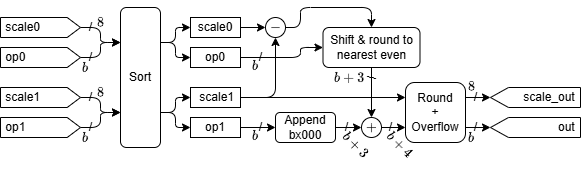

The diagram above was exported from draw.io. Its source (the exported page's mxGraphModel, read from the mxfile embedded in the PNG):
<mxGraphModel dx="1592" dy="1147" grid="1" gridSize="10" guides="1" tooltips="1" connect="1" arrows="1" fold="1" page="1" pageScale="1" pageWidth="850" pageHeight="1100" math="1" shadow="0">
  <root>
    <mxCell id="0" />
    <mxCell id="1" parent="0" />
    <mxCell id="61" value="$$b$$" style="text;html=1;align=center;verticalAlign=middle;resizable=0;points=[];autosize=1;strokeColor=none;fillColor=none;" parent="1" vertex="1">
      <mxGeometry x="265" y="163" width="60" height="30" as="geometry" />
    </mxCell>
    <mxCell id="60" value="$$b$$" style="text;html=1;align=center;verticalAlign=middle;resizable=0;points=[];autosize=1;strokeColor=none;fillColor=none;" parent="1" vertex="1">
      <mxGeometry x="265" y="93" width="60" height="30" as="geometry" />
    </mxCell>
    <mxCell id="13" style="edgeStyle=orthogonalEdgeStyle;html=1;entryX=0;entryY=0.25;entryDx=0;entryDy=0;" parent="1" source="5" target="11" edge="1">
      <mxGeometry relative="1" as="geometry" />
    </mxCell>
    <mxCell id="5" value="&amp;nbsp;op0" style="shape=offPageConnector;whiteSpace=wrap;html=1;rotation=0;direction=north;labelPosition=center;verticalLabelPosition=middle;align=left;verticalAlign=middle;size=0.16666666666666666;" parent="1" vertex="1">
      <mxGeometry x="40" y="90" width="80" height="20" as="geometry" />
    </mxCell>
    <mxCell id="16" style="edgeStyle=orthogonalEdgeStyle;html=1;entryX=0;entryY=0.75;entryDx=0;entryDy=0;" parent="1" source="6" target="11" edge="1">
      <mxGeometry relative="1" as="geometry" />
    </mxCell>
    <mxCell id="6" value="&amp;nbsp;op1" style="shape=offPageConnector;whiteSpace=wrap;html=1;rotation=0;direction=north;labelPosition=center;verticalLabelPosition=middle;align=left;verticalAlign=middle;size=0.16666666666666666;" parent="1" vertex="1">
      <mxGeometry x="40" y="160" width="80" height="20" as="geometry" />
    </mxCell>
    <mxCell id="12" style="edgeStyle=orthogonalEdgeStyle;html=1;entryX=0;entryY=0.25;entryDx=0;entryDy=0;" parent="1" source="7" target="11" edge="1">
      <mxGeometry relative="1" as="geometry" />
    </mxCell>
    <mxCell id="7" value="&amp;nbsp;scale0" style="shape=offPageConnector;whiteSpace=wrap;html=1;rotation=0;direction=north;labelPosition=center;verticalLabelPosition=middle;align=left;verticalAlign=middle;size=0.16666666666666666;" parent="1" vertex="1">
      <mxGeometry x="40" y="60" width="80" height="20" as="geometry" />
    </mxCell>
    <mxCell id="14" style="edgeStyle=orthogonalEdgeStyle;html=1;entryX=0;entryY=0.75;entryDx=0;entryDy=0;" parent="1" source="8" target="11" edge="1">
      <mxGeometry relative="1" as="geometry" />
    </mxCell>
    <mxCell id="8" value="&amp;nbsp;scale1" style="shape=offPageConnector;whiteSpace=wrap;html=1;rotation=0;direction=north;labelPosition=center;verticalLabelPosition=middle;align=left;verticalAlign=middle;size=0.16666666666666666;" parent="1" vertex="1">
      <mxGeometry x="40" y="130" width="80" height="20" as="geometry" />
    </mxCell>
    <mxCell id="24" style="edgeStyle=orthogonalEdgeStyle;html=1;exitX=1;exitY=0.75;exitDx=0;exitDy=0;entryX=0;entryY=0.5;entryDx=0;entryDy=0;" parent="1" source="11" target="23" edge="1">
      <mxGeometry relative="1" as="geometry" />
    </mxCell>
    <mxCell id="25" style="edgeStyle=orthogonalEdgeStyle;html=1;exitX=1;exitY=0.75;exitDx=0;exitDy=0;entryX=0;entryY=0.5;entryDx=0;entryDy=0;" parent="1" source="11" target="22" edge="1">
      <mxGeometry relative="1" as="geometry" />
    </mxCell>
    <mxCell id="26" style="edgeStyle=orthogonalEdgeStyle;html=1;exitX=1;exitY=0.25;exitDx=0;exitDy=0;entryX=0;entryY=0.5;entryDx=0;entryDy=0;" parent="1" source="11" target="21" edge="1">
      <mxGeometry relative="1" as="geometry" />
    </mxCell>
    <mxCell id="27" style="edgeStyle=orthogonalEdgeStyle;html=1;exitX=1;exitY=0.25;exitDx=0;exitDy=0;entryX=0;entryY=0.5;entryDx=0;entryDy=0;" parent="1" source="11" target="20" edge="1">
      <mxGeometry relative="1" as="geometry" />
    </mxCell>
    <mxCell id="11" value="Sort" style="rounded=1;whiteSpace=wrap;html=1;" parent="1" vertex="1">
      <mxGeometry x="160" y="50" width="40" height="140" as="geometry" />
    </mxCell>
    <mxCell id="57" style="edgeStyle=orthogonalEdgeStyle;html=1;entryX=0;entryY=0.5;entryDx=0;entryDy=0;" parent="1" source="20" target="56" edge="1">
      <mxGeometry relative="1" as="geometry" />
    </mxCell>
    <mxCell id="20" value="&lt;span style=&quot;text-align: left;&quot;&gt;scale0&lt;/span&gt;" style="rounded=0;whiteSpace=wrap;html=1;" parent="1" vertex="1">
      <mxGeometry x="230" y="60" width="50" height="20" as="geometry" />
    </mxCell>
    <mxCell id="46" style="edgeStyle=orthogonalEdgeStyle;html=1;entryX=0;entryY=0.5;entryDx=0;entryDy=0;" parent="1" source="21" target="34" edge="1">
      <mxGeometry relative="1" as="geometry">
        <mxPoint x="340.0000000000075" y="100" as="targetPoint" />
        <Array as="points">
          <mxPoint x="340" y="100" />
          <mxPoint x="340" y="90" />
        </Array>
      </mxGeometry>
    </mxCell>
    <mxCell id="21" value="&lt;span style=&quot;text-align: left;&quot;&gt;op0&lt;/span&gt;" style="rounded=0;whiteSpace=wrap;html=1;" parent="1" vertex="1">
      <mxGeometry x="230" y="90" width="50" height="20" as="geometry" />
    </mxCell>
    <mxCell id="51" style="edgeStyle=orthogonalEdgeStyle;html=1;entryX=0;entryY=0.25;entryDx=0;entryDy=0;" parent="1" source="22" target="47" edge="1">
      <mxGeometry relative="1" as="geometry" />
    </mxCell>
    <mxCell id="58" style="edgeStyle=orthogonalEdgeStyle;html=1;entryX=0.5;entryY=1;entryDx=0;entryDy=0;" parent="1" source="22" target="56" edge="1">
      <mxGeometry relative="1" as="geometry" />
    </mxCell>
    <mxCell id="22" value="&lt;span style=&quot;text-align: left;&quot;&gt;&amp;nbsp;scale1&lt;/span&gt;" style="rounded=0;whiteSpace=wrap;html=1;" parent="1" vertex="1">
      <mxGeometry x="230" y="130" width="50" height="20" as="geometry" />
    </mxCell>
    <mxCell id="66" style="edgeStyle=none;html=1;exitX=1;exitY=0.5;exitDx=0;exitDy=0;entryX=0;entryY=0.5;entryDx=0;entryDy=0;" parent="1" source="23" target="65" edge="1">
      <mxGeometry relative="1" as="geometry" />
    </mxCell>
    <mxCell id="23" value="&lt;span style=&quot;text-align: left;&quot;&gt;op1&lt;/span&gt;" style="rounded=0;whiteSpace=wrap;html=1;" parent="1" vertex="1">
      <mxGeometry x="230" y="160" width="50" height="20" as="geometry" />
    </mxCell>
    <mxCell id="50" style="edgeStyle=orthogonalEdgeStyle;html=1;entryX=0;entryY=0.75;entryDx=0;entryDy=0;" parent="1" source="33" target="47" edge="1">
      <mxGeometry relative="1" as="geometry" />
    </mxCell>
    <mxCell id="33" value="$$+$$" style="ellipse;whiteSpace=wrap;html=1;aspect=fixed;" parent="1" vertex="1">
      <mxGeometry x="401" y="160" width="20" height="20" as="geometry" />
    </mxCell>
    <mxCell id="38" style="edgeStyle=orthogonalEdgeStyle;html=1;entryX=0.5;entryY=0;entryDx=0;entryDy=0;" parent="1" source="34" target="33" edge="1">
      <mxGeometry relative="1" as="geometry" />
    </mxCell>
    <mxCell id="34" value="Shift &amp;amp; round to nearest even" style="rounded=1;whiteSpace=wrap;html=1;" parent="1" vertex="1">
      <mxGeometry x="362.5" y="70" width="97" height="40" as="geometry" />
    </mxCell>
    <mxCell id="54" style="edgeStyle=orthogonalEdgeStyle;html=1;exitX=1;exitY=0.25;exitDx=0;exitDy=0;entryX=0.5;entryY=1;entryDx=0;entryDy=0;" parent="1" source="47" target="53" edge="1">
      <mxGeometry relative="1" as="geometry" />
    </mxCell>
    <mxCell id="55" style="edgeStyle=orthogonalEdgeStyle;html=1;exitX=1;exitY=0.75;exitDx=0;exitDy=0;entryX=0.5;entryY=1;entryDx=0;entryDy=0;" parent="1" source="47" target="52" edge="1">
      <mxGeometry relative="1" as="geometry" />
    </mxCell>
    <mxCell id="47" value="Round&lt;br&gt;+&lt;br&gt;Overflow" style="rounded=1;whiteSpace=wrap;html=1;" parent="1" vertex="1">
      <mxGeometry x="445" y="125" width="60" height="60" as="geometry" />
    </mxCell>
    <mxCell id="52" value="out&amp;nbsp;" style="shape=offPageConnector;whiteSpace=wrap;html=1;rotation=0;direction=south;labelPosition=center;verticalLabelPosition=middle;align=right;verticalAlign=middle;size=0.2;" parent="1" vertex="1">
      <mxGeometry x="530" y="160" width="90" height="20" as="geometry" />
    </mxCell>
    <mxCell id="53" value="scale_out&amp;nbsp;" style="shape=offPageConnector;whiteSpace=wrap;html=1;rotation=0;direction=south;labelPosition=center;verticalLabelPosition=middle;align=right;verticalAlign=middle;size=0.2;" parent="1" vertex="1">
      <mxGeometry x="530" y="130" width="90" height="20" as="geometry" />
    </mxCell>
    <mxCell id="59" style="edgeStyle=orthogonalEdgeStyle;html=1;entryX=0.5;entryY=0;entryDx=0;entryDy=0;" parent="1" source="56" target="34" edge="1">
      <mxGeometry relative="1" as="geometry">
        <mxPoint x="350" y="90" as="targetPoint" />
        <Array as="points">
          <mxPoint x="340" y="70" />
          <mxPoint x="340" y="50" />
          <mxPoint x="411" y="50" />
        </Array>
      </mxGeometry>
    </mxCell>
    <mxCell id="56" value="$$-$$" style="ellipse;whiteSpace=wrap;html=1;aspect=fixed;" parent="1" vertex="1">
      <mxGeometry x="305" y="60" width="20" height="20" as="geometry" />
    </mxCell>
    <mxCell id="62" value="$$b+3$$" style="text;html=1;align=center;verticalAlign=middle;resizable=0;points=[];autosize=1;strokeColor=none;fillColor=none;" parent="1" vertex="1">
      <mxGeometry x="354" y="105" width="70" height="30" as="geometry" />
    </mxCell>
    <mxCell id="64" value="$$b+4$$" style="text;html=1;align=center;verticalAlign=middle;resizable=0;points=[];autosize=1;strokeColor=none;fillColor=none;rotation=45;" parent="1" vertex="1">
      <mxGeometry x="405" y="172" width="70" height="30" as="geometry" />
    </mxCell>
    <mxCell id="67" style="edgeStyle=none;html=1;entryX=0;entryY=0.5;entryDx=0;entryDy=0;" parent="1" source="65" target="33" edge="1">
      <mxGeometry relative="1" as="geometry" />
    </mxCell>
    <mxCell id="65" value="Append bx000" style="rounded=1;whiteSpace=wrap;html=1;" parent="1" vertex="1">
      <mxGeometry x="315" y="155" width="60" height="30" as="geometry" />
    </mxCell>
    <mxCell id="68" value="$$b+3$$" style="text;html=1;align=center;verticalAlign=middle;resizable=0;points=[];autosize=1;strokeColor=none;fillColor=none;rotation=45;" parent="1" vertex="1">
      <mxGeometry x="360.5" y="172" width="70" height="30" as="geometry" />
    </mxCell>
    <mxCell id="69" value="$$8$$" style="text;html=1;align=center;verticalAlign=middle;resizable=0;points=[];autosize=1;strokeColor=none;fillColor=none;" parent="1" vertex="1">
      <mxGeometry x="110" y="50" width="60" height="30" as="geometry" />
    </mxCell>
    <mxCell id="70" value="$$8$$" style="text;html=1;align=center;verticalAlign=middle;resizable=0;points=[];autosize=1;strokeColor=none;fillColor=none;" parent="1" vertex="1">
      <mxGeometry x="110" y="120" width="60" height="30" as="geometry" />
    </mxCell>
    <mxCell id="71" value="$$b$$" style="text;html=1;align=center;verticalAlign=middle;resizable=0;points=[];autosize=1;strokeColor=none;fillColor=none;" parent="1" vertex="1">
      <mxGeometry x="95" y="95" width="60" height="30" as="geometry" />
    </mxCell>
    <mxCell id="72" value="$$b$$" style="text;html=1;align=center;verticalAlign=middle;resizable=0;points=[];autosize=1;strokeColor=none;fillColor=none;" parent="1" vertex="1">
      <mxGeometry x="95" y="165" width="60" height="30" as="geometry" />
    </mxCell>
    <mxCell id="73" value="$$b$$" style="text;html=1;align=center;verticalAlign=middle;resizable=0;points=[];autosize=1;strokeColor=none;fillColor=none;" parent="1" vertex="1">
      <mxGeometry x="481" y="165" width="60" height="30" as="geometry" />
    </mxCell>
    <mxCell id="74" value="$$8$$" style="text;html=1;align=center;verticalAlign=middle;resizable=0;points=[];autosize=1;strokeColor=none;fillColor=none;" parent="1" vertex="1">
      <mxGeometry x="481" y="114" width="60" height="30" as="geometry" />
    </mxCell>
    <mxCell id="75" value="/" style="text;html=1;align=center;verticalAlign=middle;resizable=0;points=[];autosize=1;strokeColor=none;fillColor=none;" parent="1" vertex="1">
      <mxGeometry x="115" y="155" width="30" height="30" as="geometry" />
    </mxCell>
    <mxCell id="76" value="/" style="text;html=1;align=center;verticalAlign=middle;resizable=0;points=[];autosize=1;strokeColor=none;fillColor=none;" parent="1" vertex="1">
      <mxGeometry x="115" y="125" width="30" height="30" as="geometry" />
    </mxCell>
    <mxCell id="77" value="/" style="text;html=1;align=center;verticalAlign=middle;resizable=0;points=[];autosize=1;strokeColor=none;fillColor=none;" parent="1" vertex="1">
      <mxGeometry x="115" y="85" width="30" height="30" as="geometry" />
    </mxCell>
    <mxCell id="78" value="/" style="text;html=1;align=center;verticalAlign=middle;resizable=0;points=[];autosize=1;strokeColor=none;fillColor=none;" parent="1" vertex="1">
      <mxGeometry x="115" y="55" width="30" height="30" as="geometry" />
    </mxCell>
    <mxCell id="79" value="/" style="text;html=1;align=center;verticalAlign=middle;resizable=0;points=[];autosize=1;strokeColor=none;fillColor=none;" parent="1" vertex="1">
      <mxGeometry x="285" y="155" width="30" height="30" as="geometry" />
    </mxCell>
    <mxCell id="81" value="/" style="text;html=1;align=center;verticalAlign=middle;resizable=0;points=[];autosize=1;strokeColor=none;fillColor=none;" parent="1" vertex="1">
      <mxGeometry x="285" y="85" width="30" height="30" as="geometry" />
    </mxCell>
    <mxCell id="82" value="/" style="text;html=1;align=center;verticalAlign=middle;resizable=0;points=[];autosize=1;strokeColor=none;fillColor=none;rotation=90;" parent="1" vertex="1">
      <mxGeometry x="396" y="105" width="30" height="30" as="geometry" />
    </mxCell>
    <mxCell id="83" value="/" style="text;html=1;align=center;verticalAlign=middle;resizable=0;points=[];autosize=1;strokeColor=none;fillColor=none;" parent="1" vertex="1">
      <mxGeometry x="371" y="155" width="30" height="30" as="geometry" />
    </mxCell>
    <mxCell id="84" value="/" style="text;html=1;align=center;verticalAlign=middle;resizable=0;points=[];autosize=1;strokeColor=none;fillColor=none;" parent="1" vertex="1">
      <mxGeometry x="415" y="155" width="30" height="30" as="geometry" />
    </mxCell>
    <mxCell id="85" value="/" style="text;html=1;align=center;verticalAlign=middle;resizable=0;points=[];autosize=1;strokeColor=none;fillColor=none;" parent="1" vertex="1">
      <mxGeometry x="500" y="155" width="30" height="30" as="geometry" />
    </mxCell>
    <mxCell id="86" value="/" style="text;html=1;align=center;verticalAlign=middle;resizable=0;points=[];autosize=1;strokeColor=none;fillColor=none;" parent="1" vertex="1">
      <mxGeometry x="500" y="125" width="30" height="30" as="geometry" />
    </mxCell>
  </root>
</mxGraphModel>